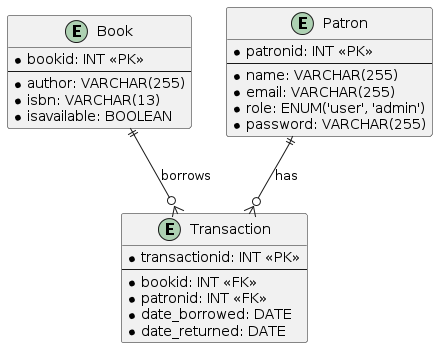

The diagram above was rendered by PlantUML. Its source (embedded in the PNG):
@startuml
entity "Book" as book {
    * bookid: INT <<PK>>
    --
    * author: VARCHAR(255)
    * isbn: VARCHAR(13)
    * isavailable: BOOLEAN
}

entity "Patron" as patron {
    * patronid: INT <<PK>>
    --
    * name: VARCHAR(255)
    * email: VARCHAR(255)
    * role: ENUM('user', 'admin')
    * password: VARCHAR(255)
}

entity "Transaction" as transaction {
    * transactionid: INT <<PK>>
    --
    * bookid: INT <<FK>>
    * patronid: INT <<FK>>
    * date_borrowed: DATE
    * date_returned: DATE
}

book ||--o{ transaction: "borrows"
patron ||--o{ transaction: "has"
@enduml